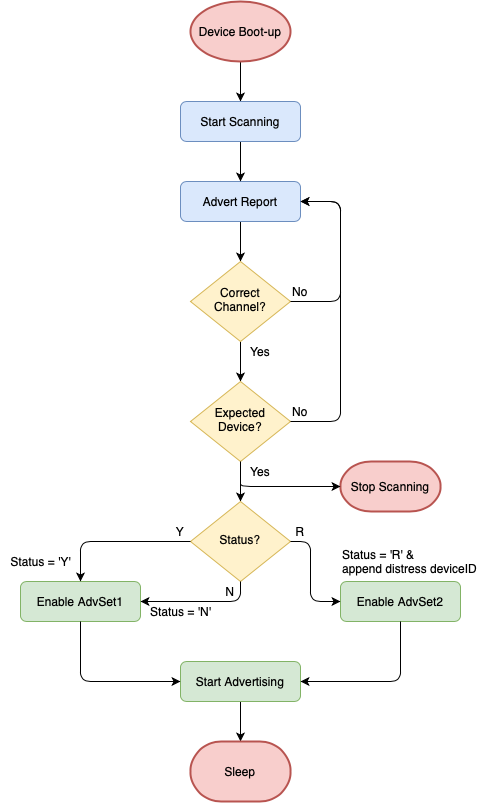

The diagram above was exported from draw.io. Its source (the exported page's mxGraphModel, read from the mxfile embedded in the PNG):
<mxGraphModel dx="652" dy="457" grid="1" gridSize="10" guides="1" tooltips="1" connect="1" arrows="1" fold="1" page="1" pageScale="1" pageWidth="1654" pageHeight="1169" math="0" shadow="0">
  <root>
    <mxCell id="0" />
    <mxCell id="1" parent="0" />
    <mxCell id="2" value="" style="edgeStyle=orthogonalEdgeStyle;rounded=0;orthogonalLoop=1;jettySize=auto;html=1;" edge="1" target="25" parent="1">
      <mxGeometry relative="1" as="geometry">
        <mxPoint x="700" y="120" as="sourcePoint" />
      </mxGeometry>
    </mxCell>
    <mxCell id="3" value="" style="edgeStyle=orthogonalEdgeStyle;rounded=0;orthogonalLoop=1;jettySize=auto;html=1;" edge="1" source="4" target="6" parent="1">
      <mxGeometry relative="1" as="geometry" />
    </mxCell>
    <mxCell id="4" value="Advert Report" style="rounded=1;whiteSpace=wrap;html=1;fontSize=12;glass=0;strokeWidth=1;shadow=0;fillColor=#dae8fc;strokeColor=#6c8ebf;" vertex="1" parent="1">
      <mxGeometry x="640" y="240" width="120" height="40" as="geometry" />
    </mxCell>
    <mxCell id="5" value="" style="edgeStyle=orthogonalEdgeStyle;rounded=0;orthogonalLoop=1;jettySize=auto;html=1;" edge="1" source="6" target="9" parent="1">
      <mxGeometry relative="1" as="geometry" />
    </mxCell>
    <mxCell id="6" value="Correct Channel?" style="rhombus;whiteSpace=wrap;html=1;shadow=0;fontFamily=Helvetica;fontSize=12;align=center;strokeWidth=1;spacing=6;spacingTop=-4;fillColor=#fff2cc;strokeColor=#d6b656;" vertex="1" parent="1">
      <mxGeometry x="650" y="320" width="100" height="80" as="geometry" />
    </mxCell>
    <mxCell id="7" value="No" style="text;html=1;strokeColor=none;fillColor=none;align=center;verticalAlign=middle;whiteSpace=wrap;rounded=0;" vertex="1" parent="1">
      <mxGeometry x="740" y="340" width="40" height="20" as="geometry" />
    </mxCell>
    <mxCell id="8" value="" style="edgeStyle=orthogonalEdgeStyle;rounded=0;orthogonalLoop=1;jettySize=auto;html=1;" edge="1" source="9" target="12" parent="1">
      <mxGeometry relative="1" as="geometry" />
    </mxCell>
    <mxCell id="9" value="Expected Device?" style="rhombus;whiteSpace=wrap;html=1;shadow=0;fontFamily=Helvetica;fontSize=12;align=center;strokeWidth=1;spacing=6;spacingTop=-4;fillColor=#fff2cc;strokeColor=#d6b656;" vertex="1" parent="1">
      <mxGeometry x="650" y="440" width="100" height="80" as="geometry" />
    </mxCell>
    <mxCell id="10" value="No" style="text;html=1;strokeColor=none;fillColor=none;align=center;verticalAlign=middle;whiteSpace=wrap;rounded=0;" vertex="1" parent="1">
      <mxGeometry x="740" y="460" width="40" height="20" as="geometry" />
    </mxCell>
    <mxCell id="11" value="Yes" style="text;html=1;strokeColor=none;fillColor=none;align=center;verticalAlign=middle;whiteSpace=wrap;rounded=0;" vertex="1" parent="1">
      <mxGeometry x="700" y="400" width="40" height="20" as="geometry" />
    </mxCell>
    <mxCell id="12" value="Status?" style="rhombus;whiteSpace=wrap;html=1;shadow=0;fontFamily=Helvetica;fontSize=12;align=center;strokeWidth=1;spacing=6;spacingTop=-4;fillColor=#fff2cc;strokeColor=#d6b656;" vertex="1" parent="1">
      <mxGeometry x="650" y="560" width="100" height="80" as="geometry" />
    </mxCell>
    <mxCell id="13" value="Yes" style="text;html=1;strokeColor=none;fillColor=none;align=center;verticalAlign=middle;whiteSpace=wrap;rounded=0;" vertex="1" parent="1">
      <mxGeometry x="700" y="520" width="40" height="20" as="geometry" />
    </mxCell>
    <mxCell id="14" value="Enable AdvSet1" style="rounded=1;whiteSpace=wrap;html=1;fontSize=12;glass=0;strokeWidth=1;shadow=0;fillColor=#d5e8d4;strokeColor=#82b366;" vertex="1" parent="1">
      <mxGeometry x="480" y="640" width="120" height="40" as="geometry" />
    </mxCell>
    <mxCell id="15" value="Enable AdvSet2" style="rounded=1;whiteSpace=wrap;html=1;fontSize=12;glass=0;strokeWidth=1;shadow=0;fillColor=#d5e8d4;strokeColor=#82b366;" vertex="1" parent="1">
      <mxGeometry x="800" y="640" width="120" height="40" as="geometry" />
    </mxCell>
    <mxCell id="16" value="R" style="text;html=1;strokeColor=none;fillColor=none;align=center;verticalAlign=middle;whiteSpace=wrap;rounded=0;" vertex="1" parent="1">
      <mxGeometry x="740" y="580" width="40" height="20" as="geometry" />
    </mxCell>
    <mxCell id="17" value="Y" style="text;html=1;strokeColor=none;fillColor=none;align=center;verticalAlign=middle;whiteSpace=wrap;rounded=0;" vertex="1" parent="1">
      <mxGeometry x="620" y="580" width="40" height="20" as="geometry" />
    </mxCell>
    <mxCell id="18" value="Status = 'Y'" style="text;html=1;align=center;verticalAlign=middle;resizable=0;points=[];autosize=1;" vertex="1" parent="1">
      <mxGeometry x="460" y="610" width="80" height="20" as="geometry" />
    </mxCell>
    <mxCell id="19" value="N" style="text;html=1;strokeColor=none;fillColor=none;align=center;verticalAlign=middle;whiteSpace=wrap;rounded=0;" vertex="1" parent="1">
      <mxGeometry x="670" y="640" width="40" height="20" as="geometry" />
    </mxCell>
    <mxCell id="20" value="Status = 'N'" style="text;html=1;align=center;verticalAlign=middle;resizable=0;points=[];autosize=1;" vertex="1" parent="1">
      <mxGeometry x="600" y="660" width="80" height="20" as="geometry" />
    </mxCell>
    <mxCell id="21" value="Status = 'R' &amp;amp; &lt;br&gt;append distress deviceID" style="text;html=1;align=left;verticalAlign=middle;resizable=0;points=[];autosize=1;" vertex="1" parent="1">
      <mxGeometry x="800" y="605" width="150" height="30" as="geometry" />
    </mxCell>
    <mxCell id="22" value="" style="edgeStyle=orthogonalEdgeStyle;rounded=0;orthogonalLoop=1;jettySize=auto;html=1;" edge="1" source="23" target="26" parent="1">
      <mxGeometry relative="1" as="geometry" />
    </mxCell>
    <mxCell id="23" value="Start Advertising" style="rounded=1;whiteSpace=wrap;html=1;fontSize=12;glass=0;strokeWidth=1;shadow=0;fillColor=#d5e8d4;strokeColor=#82b366;" vertex="1" parent="1">
      <mxGeometry x="640" y="720" width="120" height="40" as="geometry" />
    </mxCell>
    <mxCell id="24" value="" style="edgeStyle=orthogonalEdgeStyle;rounded=0;orthogonalLoop=1;jettySize=auto;html=1;" edge="1" source="25" target="4" parent="1">
      <mxGeometry relative="1" as="geometry" />
    </mxCell>
    <mxCell id="25" value="Start Scanning" style="rounded=1;whiteSpace=wrap;html=1;fontSize=12;glass=0;strokeWidth=1;shadow=0;fillColor=#dae8fc;strokeColor=#6c8ebf;" vertex="1" parent="1">
      <mxGeometry x="640" y="160" width="120" height="40" as="geometry" />
    </mxCell>
    <mxCell id="26" value="Sleep" style="strokeWidth=2;html=1;shape=mxgraph.flowchart.terminator;whiteSpace=wrap;fillColor=#f8cecc;strokeColor=#b85450;" vertex="1" parent="1">
      <mxGeometry x="650" y="800" width="100" height="60" as="geometry" />
    </mxCell>
    <mxCell id="27" value="Device Boot-up" style="strokeWidth=2;html=1;shape=mxgraph.flowchart.start_1;whiteSpace=wrap;fillColor=#f8cecc;strokeColor=#b85450;" vertex="1" parent="1">
      <mxGeometry x="650" y="60" width="100" height="60" as="geometry" />
    </mxCell>
    <mxCell id="28" value="Stop Scanning" style="strokeWidth=2;html=1;shape=mxgraph.flowchart.terminator;whiteSpace=wrap;fillColor=#f8cecc;strokeColor=#b85450;" vertex="1" parent="1">
      <mxGeometry x="800" y="520" width="100" height="50" as="geometry" />
    </mxCell>
    <mxCell id="29" value="" style="endArrow=classic;html=1;entryX=0;entryY=0.5;entryDx=0;entryDy=0;entryPerimeter=0;" edge="1" target="28" parent="1">
      <mxGeometry width="50" height="50" relative="1" as="geometry">
        <mxPoint x="700" y="519.9999999999999" as="sourcePoint" />
        <mxPoint x="470" y="300" as="targetPoint" />
        <Array as="points">
          <mxPoint x="700" y="535" />
          <mxPoint x="700" y="545" />
        </Array>
      </mxGeometry>
    </mxCell>
    <mxCell id="30" value="" style="endArrow=classic;html=1;entryX=0;entryY=0.5;entryDx=0;entryDy=0;exitX=0.25;exitY=1;exitDx=0;exitDy=0;" edge="1" source="16" target="15" parent="1">
      <mxGeometry width="50" height="50" relative="1" as="geometry">
        <mxPoint x="730" y="680" as="sourcePoint" />
        <mxPoint x="780" y="630" as="targetPoint" />
        <Array as="points">
          <mxPoint x="770" y="600" />
          <mxPoint x="770" y="660" />
        </Array>
      </mxGeometry>
    </mxCell>
    <mxCell id="31" value="" style="endArrow=classic;html=1;entryX=1;entryY=0.5;entryDx=0;entryDy=0;exitX=1;exitY=0.5;exitDx=0;exitDy=0;" edge="1" source="6" target="4" parent="1">
      <mxGeometry width="50" height="50" relative="1" as="geometry">
        <mxPoint x="820" y="440" as="sourcePoint" />
        <mxPoint x="870" y="390" as="targetPoint" />
        <Array as="points">
          <mxPoint x="800" y="360" />
          <mxPoint x="800" y="260" />
        </Array>
      </mxGeometry>
    </mxCell>
    <mxCell id="32" value="" style="endArrow=classic;html=1;entryX=1;entryY=0.5;entryDx=0;entryDy=0;" edge="1" target="4" parent="1">
      <mxGeometry width="50" height="50" relative="1" as="geometry">
        <mxPoint x="750" y="479.9999999999999" as="sourcePoint" />
        <mxPoint x="880" y="380" as="targetPoint" />
        <Array as="points">
          <mxPoint x="800" y="480" />
          <mxPoint x="800" y="260" />
        </Array>
      </mxGeometry>
    </mxCell>
    <mxCell id="33" value="" style="endArrow=classic;html=1;entryX=0.5;entryY=0;entryDx=0;entryDy=0;exitX=0;exitY=0.5;exitDx=0;exitDy=0;" edge="1" source="12" target="14" parent="1">
      <mxGeometry width="50" height="50" relative="1" as="geometry">
        <mxPoint x="440" y="560" as="sourcePoint" />
        <mxPoint x="490" y="510" as="targetPoint" />
        <Array as="points">
          <mxPoint x="540" y="600" />
        </Array>
      </mxGeometry>
    </mxCell>
    <mxCell id="34" value="" style="endArrow=classic;html=1;entryX=0;entryY=0.5;entryDx=0;entryDy=0;exitX=0.5;exitY=1;exitDx=0;exitDy=0;" edge="1" source="14" target="23" parent="1">
      <mxGeometry width="50" height="50" relative="1" as="geometry">
        <mxPoint x="480" y="770" as="sourcePoint" />
        <mxPoint x="530" y="720" as="targetPoint" />
        <Array as="points">
          <mxPoint x="540" y="740" />
        </Array>
      </mxGeometry>
    </mxCell>
    <mxCell id="35" value="" style="endArrow=classic;html=1;entryX=1;entryY=0.5;entryDx=0;entryDy=0;exitX=0.5;exitY=1;exitDx=0;exitDy=0;" edge="1" source="15" target="23" parent="1">
      <mxGeometry width="50" height="50" relative="1" as="geometry">
        <mxPoint x="860" y="760" as="sourcePoint" />
        <mxPoint x="910" y="710" as="targetPoint" />
        <Array as="points">
          <mxPoint x="860" y="740" />
        </Array>
      </mxGeometry>
    </mxCell>
    <mxCell id="36" value="" style="endArrow=classic;html=1;entryX=1;entryY=0.5;entryDx=0;entryDy=0;exitX=0.75;exitY=0;exitDx=0;exitDy=0;" edge="1" source="19" target="14" parent="1">
      <mxGeometry width="50" height="50" relative="1" as="geometry">
        <mxPoint x="750" y="570" as="sourcePoint" />
        <mxPoint x="800" y="520" as="targetPoint" />
        <Array as="points">
          <mxPoint x="700" y="660" />
        </Array>
      </mxGeometry>
    </mxCell>
  </root>
</mxGraphModel>